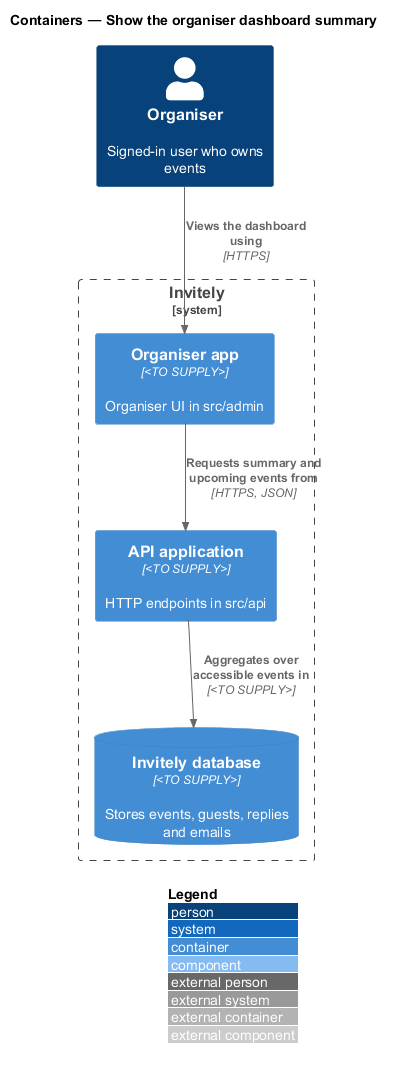

The diagram above was rendered by PlantUML. Its source (embedded in the PNG):
@startuml
!include <C4/C4_Component>
LAYOUT_WITH_LEGEND()
title Containers — Show the organiser dashboard summary

Person(organiser, "Organiser", "Signed-in user who owns events")
System_Boundary(invitely, "Invitely") {
  Container(admin, "Organiser app", "<TO SUPPLY>", "Organiser UI in src/admin")
  Container(api, "API application", "<TO SUPPLY>", "HTTP endpoints in src/api")
  ContainerDb(db, "Invitely database", "<TO SUPPLY>", "Stores events, guests, replies and emails")
}

Rel(organiser, admin, "Views the dashboard using", "HTTPS")
Rel(admin, api, "Requests summary and upcoming events from", "HTTPS, JSON")
Rel(api, db, "Aggregates over accessible events in", "<TO SUPPLY>")
@enduml